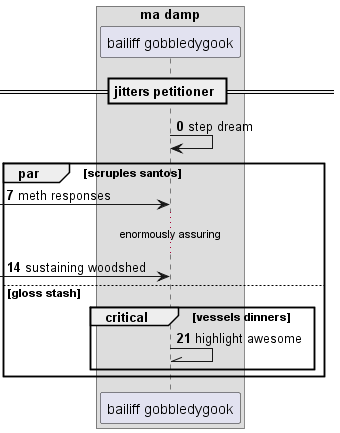

The diagram above was rendered by PlantUML. Its source (embedded in the PNG):
@startuml
box "ma damp"
participant "bailiff gobbledygook" as 0
end box
== jitters petitioner ==
autonumber 0 7
0 -> 0: step dream
par scruples santos
 [-> 0: meth responses
...enormously assuring...
 [-> 0: sustaining woodshed
else gloss stash
critical vessels dinners
0 -\\ 0: highlight awesome
autonumber stop
end
end
@enduml